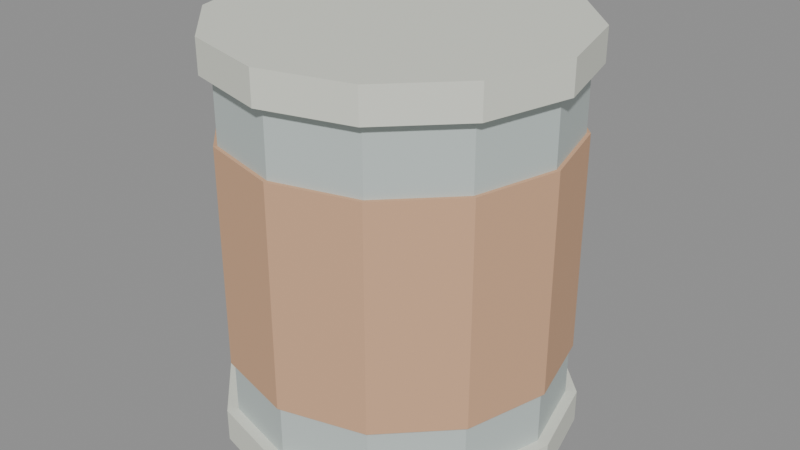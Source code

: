 # Source: distraction-can.blend  (saved by Blender 5.0.119; exported with 4.5.12 LTS)
import bpy
from mathutils import Matrix  # noqa: F401  (used for matrix-valued properties, if any)

bpy.ops.wm.read_factory_settings(use_empty=True)
scene = bpy.context.scene
scene.name = 'Sneak House - Distraction can'

# ---- materials (node trees are filled in below, after node groups)
mat_can_metal = bpy.data.materials.new('Can metal')
mat_can_metal.diffuse_color = (0.54, 0.61, 0.59, 1.0)
mat_can_label = bpy.data.materials.new('Can label')
mat_can_label.diffuse_color = (0.67, 0.4, 0.24, 1.0)
mat_can_rim = bpy.data.materials.new('Can rim')
mat_can_rim.diffuse_color = (0.76, 0.78, 0.69, 1.0)

# ---- material node trees
mat_can_metal.use_nodes = True; mat_can_metal.node_tree.nodes.clear()
_N = mat_can_metal.node_tree.nodes; _L = mat_can_metal.node_tree.links
n0 = _N.new('ShaderNodeBsdfPrincipled'); n0.name = 'Principled BSDF'; n0.location = (-200, 100)
n0.inputs[0].default_value = (0.54, 0.61, 0.59, 1.0)
n0.inputs[2].default_value = 0.65
n1 = _N.new('ShaderNodeOutputMaterial'); n1.name = 'Material Output'; n1.location = (200, 100)
_L.new(n0.outputs[0], n1.inputs[0])
n1.is_active_output = True
mat_can_label.use_nodes = True; mat_can_label.node_tree.nodes.clear()
_N = mat_can_label.node_tree.nodes; _L = mat_can_label.node_tree.links
n0 = _N.new('ShaderNodeBsdfPrincipled'); n0.name = 'Principled BSDF'; n0.location = (-200, 100)
n0.inputs[0].default_value = (0.67, 0.4, 0.24, 1.0)
n0.inputs[2].default_value = 0.65
n1 = _N.new('ShaderNodeOutputMaterial'); n1.name = 'Material Output'; n1.location = (200, 100)
_L.new(n0.outputs[0], n1.inputs[0])
n1.is_active_output = True
mat_can_rim.use_nodes = True; mat_can_rim.node_tree.nodes.clear()
_N = mat_can_rim.node_tree.nodes; _L = mat_can_rim.node_tree.links
n0 = _N.new('ShaderNodeBsdfPrincipled'); n0.name = 'Principled BSDF'; n0.location = (-200, 100)
n0.inputs[0].default_value = (0.76, 0.78, 0.69, 1.0)
n0.inputs[2].default_value = 0.65
n1 = _N.new('ShaderNodeOutputMaterial'); n1.name = 'Material Output'; n1.location = (200, 100)
_L.new(n0.outputs[0], n1.inputs[0])
n1.is_active_output = True

# ---- meshes
me_cylinder_005 = bpy.data.meshes.new('Cylinder.005')
me_cylinder_005.from_pydata([(0.0, 0.09, -0.105), (0.0, 0.09, 0.105), (0.045, 0.07794, -0.105), (0.045, 0.07794, 0.105), (0.07794, 0.045, -0.105), (0.07794, 0.045, 0.105), (0.09, 0.0, -0.105), (0.09, 0.0, 0.105), (0.07794, -0.045, -0.105), (0.07794, -0.045, 0.105), (0.045, -0.07794, -0.105), (0.045, -0.07794, 0.105), (0.0, -0.09, -0.105), (0.0, -0.09, 0.105), (-0.045, -0.07794, -0.105), (-0.045, -0.07794, 0.105), (-0.07794, -0.045, -0.105), (-0.07794, -0.045, 0.105), (-0.09, 0.0, -0.105), (-0.09, 0.0, 0.105), (-0.07794, 0.045, -0.105), (-0.07794, 0.045, 0.105), (-0.045, 0.07794, -0.105), (-0.045, 0.07794, 0.105), (0.0, 0.092, -0.06), (0.0, 0.092, 0.06), (0.046, 0.07967, -0.06), (0.046, 0.07967, 0.06), (0.07967, 0.046, -0.06), (0.07967, 0.046, 0.06), (0.092, 0.0, -0.06), (0.092, 0.0, 0.06), (0.07967, -0.046, -0.06), (0.07967, -0.046, 0.06), (0.046, -0.07967, -0.06), (0.046, -0.07967, 0.06), (0.0, -0.092, -0.06), (0.0, -0.092, 0.06), (-0.046, -0.07967, -0.06), (-0.046, -0.07967, 0.06), (-0.07967, -0.046, -0.06), (-0.07967, -0.046, 0.06), (-0.092, 0.0, -0.06), (-0.092, 0.0, 0.06), (-0.07967, 0.046, -0.06), (-0.07967, 0.046, 0.06), (-0.046, 0.07967, -0.06), (-0.046, 0.07967, 0.06), (0.0, 0.096, -0.107), (0.0, 0.096, -0.089), (0.048, 0.08314, -0.107), (0.048, 0.08314, -0.089), (0.08314, 0.048, -0.107), (0.08314, 0.048, -0.089), (0.096, 0.0, -0.107), (0.096, 0.0, -0.089), (0.08314, -0.048, -0.107), (0.08314, -0.048, -0.089), (0.048, -0.08314, -0.107), (0.048, -0.08314, -0.089), (0.0, -0.096, -0.107), (0.0, -0.096, -0.089), (-0.048, -0.08314, -0.107), (-0.048, -0.08314, -0.089), (-0.08314, -0.048, -0.107), (-0.08314, -0.048, -0.089), (-0.096, 0.0, -0.107), (-0.096, 0.0, -0.089), (-0.08314, 0.048, -0.107), (-0.08314, 0.048, -0.089), (-0.048, 0.08314, -0.107), (-0.048, 0.08314, -0.089), (0.0, 0.096, 0.095), (0.0, 0.096, 0.113), (0.048, 0.08314, 0.095), (0.048, 0.08314, 0.113), (0.08314, 0.048, 0.095), (0.08314, 0.048, 0.113), (0.096, 0.0, 0.095), (0.096, 0.0, 0.113), (0.08314, -0.048, 0.095), (0.08314, -0.048, 0.113), (0.048, -0.08314, 0.095), (0.048, -0.08314, 0.113), (0.0, -0.096, 0.095), (0.0, -0.096, 0.113), (-0.048, -0.08314, 0.095), (-0.048, -0.08314, 0.113), (-0.08314, -0.048, 0.095), (-0.08314, -0.048, 0.113), (-0.096, 0.0, 0.095), (-0.096, 0.0, 0.113), (-0.08314, 0.048, 0.095), (-0.08314, 0.048, 0.113), (-0.048, 0.08314, 0.095), (-0.048, 0.08314, 0.113)], [], [(0, 1, 3, 2), (2, 3, 5, 4), (4, 5, 7, 6), (6, 7, 9, 8), (8, 9, 11, 10), (10, 11, 13, 12), (12, 13, 15, 14), (14, 15, 17, 16), (16, 17, 19, 18), (18, 19, 21, 20), (3, 1, 23, 21, 19, 17, 15, 13, 11, 9, 7, 5), (20, 21, 23, 22), (22, 23, 1, 0), (0, 2, 4, 6, 8, 10, 12, 14, 16, 18, 20, 22), (24, 25, 27, 26), (26, 27, 29, 28), (28, 29, 31, 30), (30, 31, 33, 32), (32, 33, 35, 34), (34, 35, 37, 36), (36, 37, 39, 38), (38, 39, 41, 40), (40, 41, 43, 42), (42, 43, 45, 44), (27, 25, 47, 45, 43, 41, 39, 37, 35, 33, 31, 29), (44, 45, 47, 46), (46, 47, 25, 24), (24, 26, 28, 30, 32, 34, 36, 38, 40, 42, 44, 46), (48, 49, 51, 50), (50, 51, 53, 52), (52, 53, 55, 54), (54, 55, 57, 56), (56, 57, 59, 58), (58, 59, 61, 60), (60, 61, 63, 62), (62, 63, 65, 64), (64, 65, 67, 66), (66, 67, 69, 68), (51, 49, 71, 69, 67, 65, 63, 61, 59, 57, 55, 53), (68, 69, 71, 70), (70, 71, 49, 48), (48, 50, 52, 54, 56, 58, 60, 62, 64, 66, 68, 70), (72, 73, 75, 74), (74, 75, 77, 76), (76, 77, 79, 78), (78, 79, 81, 80), (80, 81, 83, 82), (82, 83, 85, 84), (84, 85, 87, 86), (86, 87, 89, 88), (88, 89, 91, 90), (90, 91, 93, 92), (75, 73, 95, 93, 91, 89, 87, 85, 83, 81, 79, 77), (92, 93, 95, 94), (94, 95, 73, 72), (72, 74, 76, 78, 80, 82, 84, 86, 88, 90, 92, 94)])
me_cylinder_005.polygons.foreach_set('material_index', [0, 0, 0, 0, 0, 0, 0, 0, 0, 0, 0, 0, 0, 0, 1, 1, 1, 1, 1, 1, 1, 1, 1, 1, 1, 1, 1, 1, 2, 2, 2, 2, 2, 2, 2, 2, 2, 2, 2, 2, 2, 2, 2, 2, 2, 2, 2, 2, 2, 2, 2, 2, 2, 2, 2, 2])
_uv = me_cylinder_005.uv_layers.new(name='UVMap')
_uv.uv.foreach_set('vector', [1.0, 0.5, 1.0, 1.0, 0.9167, 1.0, 0.9167, 0.5, 0.9167, 0.5, 0.9167, 1.0, 0.8333, 1.0, 0.8333, 0.5, 0.8333, 0.5, 0.8333, 1.0, 0.75, 1.0, 0.75, 0.5, 0.75, 0.5, 0.75, 1.0, 0.6667, 1.0, 0.6667, 0.5, 0.6667, 0.5, 0.6667, 1.0, 0.5833, 1.0, 0.5833, 0.5, 0.5833, 0.5, 0.5833, 1.0, 0.5, 1.0, 0.5, 0.5, 0.5, 0.5, 0.5, 1.0, 0.4167, 1.0, 0.4167, 0.5, 0.4167, 0.5, 0.4167, 1.0, 0.3333, 1.0, 0.3333, 0.5, 0.3333, 0.5, 0.3333, 1.0, 0.25, 1.0, 0.25, 0.5, 0.25, 0.5, 0.25, 1.0, 0.1667, 1.0, 0.1667, 0.5, 0.37, 0.4578, 0.25, 0.49, 0.13, 0.4578, 0.04215, 0.37, 0.01, 0.25, 0.04215, 0.13, 0.13, 0.04215, 0.25, 0.01, 0.37, 0.04215, 0.4578, 0.13, 0.49, 0.25, 0.4578, 0.37, 0.1667, 0.5, 0.1667, 1.0, 0.08333, 1.0, 0.08333, 0.5, 0.08333, 0.5, 0.08333, 1.0, 7.451e-08, 1.0, 7.451e-08, 0.5, 0.75, 0.49, 0.87, 0.4578, 0.9578, 0.37, 0.99, 0.25, 0.9578, 0.13, 0.87, 0.04215, 0.75, 0.01, 0.63, 0.04215, 0.5422, 0.13, 0.51, 0.25, 0.5422, 0.37, 0.63, 0.4578, 1.0, 0.5, 1.0, 1.0, 0.9167, 1.0, 0.9167, 0.5, 0.9167, 0.5, 0.9167, 1.0, 0.8333, 1.0, 0.8333, 0.5, 0.8333, 0.5, 0.8333, 1.0, 0.75, 1.0, 0.75, 0.5, 0.75, 0.5, 0.75, 1.0, 0.6667, 1.0, 0.6667, 0.5, 0.6667, 0.5, 0.6667, 1.0, 0.5833, 1.0, 0.5833, 0.5, 0.5833, 0.5, 0.5833, 1.0, 0.5, 1.0, 0.5, 0.5, 0.5, 0.5, 0.5, 1.0, 0.4167, 1.0, 0.4167, 0.5, 0.4167, 0.5, 0.4167, 1.0, 0.3333, 1.0, 0.3333, 0.5, 0.3333, 0.5, 0.3333, 1.0, 0.25, 1.0, 0.25, 0.5, 0.25, 0.5, 0.25, 1.0, 0.1667, 1.0, 0.1667, 0.5, 0.37, 0.4578, 0.25, 0.49, 0.13, 0.4578, 0.04215, 0.37, 0.01, 0.25, 0.04215, 0.13, 0.13, 0.04215, 0.25, 0.01, 0.37, 0.04215, 0.4578, 0.13, 0.49, 0.25, 0.4578, 0.37, 0.1667, 0.5, 0.1667, 1.0, 0.08333, 1.0, 0.08333, 0.5, 0.08333, 0.5, 0.08333, 1.0, 7.451e-08, 1.0, 7.451e-08, 0.5, 0.75, 0.49, 0.87, 0.4578, 0.9578, 0.37, 0.99, 0.25, 0.9578, 0.13, 0.87, 0.04215, 0.75, 0.01, 0.63, 0.04215, 0.5422, 0.13, 0.51, 0.25, 0.5422, 0.37, 0.63, 0.4578, 1.0, 0.5, 1.0, 1.0, 0.9167, 1.0, 0.9167, 0.5, 0.9167, 0.5, 0.9167, 1.0, 0.8333, 1.0, 0.8333, 0.5, 0.8333, 0.5, 0.8333, 1.0, 0.75, 1.0, 0.75, 0.5, 0.75, 0.5, 0.75, 1.0, 0.6667, 1.0, 0.6667, 0.5, 0.6667, 0.5, 0.6667, 1.0, 0.5833, 1.0, 0.5833, 0.5, 0.5833, 0.5, 0.5833, 1.0, 0.5, 1.0, 0.5, 0.5, 0.5, 0.5, 0.5, 1.0, 0.4167, 1.0, 0.4167, 0.5, 0.4167, 0.5, 0.4167, 1.0, 0.3333, 1.0, 0.3333, 0.5, 0.3333, 0.5, 0.3333, 1.0, 0.25, 1.0, 0.25, 0.5, 0.25, 0.5, 0.25, 1.0, 0.1667, 1.0, 0.1667, 0.5, 0.37, 0.4578, 0.25, 0.49, 0.13, 0.4578, 0.04215, 0.37, 0.01, 0.25, 0.04215, 0.13, 0.13, 0.04215, 0.25, 0.01, 0.37, 0.04215, 0.4578, 0.13, 0.49, 0.25, 0.4578, 0.37, 0.1667, 0.5, 0.1667, 1.0, 0.08333, 1.0, 0.08333, 0.5, 0.08333, 0.5, 0.08333, 1.0, 7.451e-08, 1.0, 7.451e-08, 0.5, 0.75, 0.49, 0.87, 0.4578, 0.9578, 0.37, 0.99, 0.25, 0.9578, 0.13, 0.87, 0.04215, 0.75, 0.01, 0.63, 0.04215, 0.5422, 0.13, 0.51, 0.25, 0.5422, 0.37, 0.63, 0.4578, 1.0, 0.5, 1.0, 1.0, 0.9167, 1.0, 0.9167, 0.5, 0.9167, 0.5, 0.9167, 1.0, 0.8333, 1.0, 0.8333, 0.5, 0.8333, 0.5, 0.8333, 1.0, 0.75, 1.0, 0.75, 0.5, 0.75, 0.5, 0.75, 1.0, 0.6667, 1.0, 0.6667, 0.5, 0.6667, 0.5, 0.6667, 1.0, 0.5833, 1.0, 0.5833, 0.5, 0.5833, 0.5, 0.5833, 1.0, 0.5, 1.0, 0.5, 0.5, 0.5, 0.5, 0.5, 1.0, 0.4167, 1.0, 0.4167, 0.5, 0.4167, 0.5, 0.4167, 1.0, 0.3333, 1.0, 0.3333, 0.5, 0.3333, 0.5, 0.3333, 1.0, 0.25, 1.0, 0.25, 0.5, 0.25, 0.5, 0.25, 1.0, 0.1667, 1.0, 0.1667, 0.5, 0.37, 0.4578, 0.25, 0.49, 0.13, 0.4578, 0.04215, 0.37, 0.01, 0.25, 0.04215, 0.13, 0.13, 0.04215, 0.25, 0.01, 0.37, 0.04215, 0.4578, 0.13, 0.49, 0.25, 0.4578, 0.37, 0.1667, 0.5, 0.1667, 1.0, 0.08333, 1.0, 0.08333, 0.5, 0.08333, 0.5, 0.08333, 1.0, 7.451e-08, 1.0, 7.451e-08, 0.5, 0.75, 0.49, 0.87, 0.4578, 0.9578, 0.37, 0.99, 0.25, 0.9578, 0.13, 0.87, 0.04215, 0.75, 0.01, 0.63, 0.04215, 0.5422, 0.13, 0.51, 0.25, 0.5422, 0.37, 0.63, 0.4578])
me_cylinder_005.materials.append(mat_can_metal)
me_cylinder_005.materials.append(mat_can_label)
me_cylinder_005.materials.append(mat_can_rim)
me_cylinder_005.update()

# ---- objects
ob_distraction_can = bpy.data.objects.new('distraction_can', None)
ob_can_body = bpy.data.objects.new('Can body', me_cylinder_005)

# ---- transforms, parenting, visibility, modifiers, constraints
ob_distraction_can.location = (0.0, 0.0, 0.0)
ob_can_body.parent = ob_distraction_can
ob_can_body.location = (0.0, 0.0, 0.11)

# ---- collection membership
scene.collection.objects.link(ob_distraction_can)
scene.collection.objects.link(ob_can_body)

# ---- scene / render settings (as saved in the file)
scene.frame_start = 1; scene.frame_end = 250; scene.frame_set(1)
scene.render.engine = 'BLENDER_EEVEE_NEXT'
scene.render.image_settings.exr_codec = 'NONE'
scene.render.use_bake_clear = False
scene.render.bake_margin = 0
scene.render.bake_bias = 0.0
scene.render.bake_samples = 0
scene.render.simplify_subdivision_render = 0
scene.render.simplify_child_particles_render = 0.0
scene.eevee.use_volume_custom_range = False
scene.eevee.gtao_distance = 0.0
scene.eevee.use_fast_gi = False
scene.view_settings.white_balance_temperature = 0.0
scene.view_settings.white_balance_tint = 0.0
scene.view_settings.white_balance_whitepoint = (2.97, 0.5193, -0.0414)
bpy.context.view_layer.update()

# ---- added for rendering (the .blend has no active camera and no usable light): camera, sun + grey world if the file has none
cam_auto = bpy.data.cameras.new('AutoCamera')
cam_auto.lens = 50.0
cam_auto.sensor_width = 36.0
cam_auto.clip_end = 1000.0
ob_auto_camera = bpy.data.objects.new('AutoCamera', cam_auto)
scene.collection.objects.link(ob_auto_camera)
ob_auto_camera.location = (0.323337, -0.388004, 0.371669)
ob_auto_camera.rotation_euler = (1.09748, -7.21219e-08, 0.694738)
scene.camera = ob_auto_camera
light_auto_sun = bpy.data.lights.new('AutoSun', 'SUN')
light_auto_sun.energy = 3.0
light_auto_sun.angle = 0.0523599
ob_auto_sun = bpy.data.objects.new('AutoSun', light_auto_sun)
scene.collection.objects.link(ob_auto_sun)
ob_auto_sun.rotation_euler = (0.872665, 0.174533, 0.523599)
if scene.world is None:
    world_auto = bpy.data.worlds.new('AutoWorld')
    world_auto.color = (0.3, 0.3, 0.3)
    scene.world = world_auto
bpy.context.view_layer.update()
